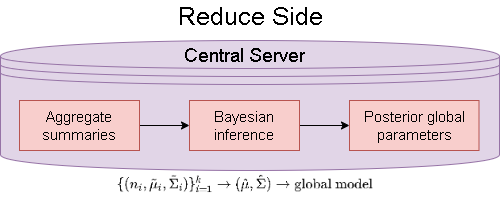

The diagram above was exported from draw.io. Its source (the exported page's mxGraphModel, read from the mxfile embedded in the PNG):
<mxGraphModel dx="1205" dy="702" grid="1" gridSize="10" guides="1" tooltips="1" connect="1" arrows="1" fold="1" page="1" pageScale="1" pageWidth="827" pageHeight="1169" math="0" shadow="0">
  <root>
    <mxCell id="0" />
    <mxCell id="1" parent="0" />
    <mxCell id="MxtCBiU8XspIrD6ocnnf-1" connectable="0" parent="1" style="group" value="" vertex="1">
      <mxGeometry height="160" width="499" x="140" y="250" as="geometry" />
    </mxCell>
    <mxCell id="MxtCBiU8XspIrD6ocnnf-2" parent="MxtCBiU8XspIrD6ocnnf-1" style="shape=image;verticalLabelPosition=bottom;labelBackgroundColor=default;verticalAlign=top;aspect=fixed;imageAspect=0;image=data:image/png,(base64 omitted: 3736 chars);" value="" vertex="1">
      <mxGeometry height="33" width="263.6" x="112.20000000000005" y="127" as="geometry" />
    </mxCell>
    <mxCell id="MxtCBiU8XspIrD6ocnnf-3" parent="MxtCBiU8XspIrD6ocnnf-1" style="shape=datastore;whiteSpace=wrap;html=1;fillColor=#e1d5e7;strokeColor=#9673a6;" value="" vertex="1">
      <mxGeometry height="130" width="499" as="geometry" />
    </mxCell>
    <mxCell id="MxtCBiU8XspIrD6ocnnf-4" parent="MxtCBiU8XspIrD6ocnnf-1" style="text;html=1;whiteSpace=wrap;strokeColor=none;fillColor=none;align=center;verticalAlign=middle;rounded=0;" value="&lt;font style=&quot;font-size: 19px;&quot;&gt;Central Server&lt;/font&gt;" vertex="1">
      <mxGeometry height="30" width="200" x="144" as="geometry" />
    </mxCell>
    <mxCell id="MxtCBiU8XspIrD6ocnnf-5" edge="1" parent="MxtCBiU8XspIrD6ocnnf-1" source="MxtCBiU8XspIrD6ocnnf-6" style="edgeStyle=orthogonalEdgeStyle;rounded=0;orthogonalLoop=1;jettySize=auto;html=1;entryX=0;entryY=0.5;entryDx=0;entryDy=0;" target="MxtCBiU8XspIrD6ocnnf-8">
      <mxGeometry relative="1" as="geometry" />
    </mxCell>
    <mxCell id="MxtCBiU8XspIrD6ocnnf-6" parent="MxtCBiU8XspIrD6ocnnf-1" style="rounded=0;whiteSpace=wrap;html=1;fillColor=#f8cecc;strokeColor=#b85450;" value="&lt;font style=&quot;font-size: 15px;&quot;&gt;Aggregate summaries&lt;/font&gt;" vertex="1">
      <mxGeometry height="50" width="120" x="19" y="60" as="geometry" />
    </mxCell>
    <mxCell id="MxtCBiU8XspIrD6ocnnf-7" edge="1" parent="MxtCBiU8XspIrD6ocnnf-1" source="MxtCBiU8XspIrD6ocnnf-8" style="edgeStyle=orthogonalEdgeStyle;rounded=0;orthogonalLoop=1;jettySize=auto;html=1;entryX=0;entryY=0.5;entryDx=0;entryDy=0;" target="MxtCBiU8XspIrD6ocnnf-9">
      <mxGeometry relative="1" as="geometry" />
    </mxCell>
    <mxCell id="MxtCBiU8XspIrD6ocnnf-8" parent="MxtCBiU8XspIrD6ocnnf-1" style="rounded=0;whiteSpace=wrap;html=1;fillColor=#f8cecc;strokeColor=#b85450;" value="&lt;font style=&quot;font-size: 15px;&quot;&gt;Bayesian inference&lt;/font&gt;" vertex="1">
      <mxGeometry height="50" width="110" x="189" y="60" as="geometry" />
    </mxCell>
    <mxCell id="MxtCBiU8XspIrD6ocnnf-9" parent="MxtCBiU8XspIrD6ocnnf-1" style="rounded=0;whiteSpace=wrap;html=1;fillColor=#f8cecc;strokeColor=#b85450;" value="&lt;font style=&quot;font-size: 15px;&quot;&gt;Posterior global parameters&lt;br&gt;&lt;/font&gt;" vertex="1">
      <mxGeometry height="50" width="129.5" x="349" y="60" as="geometry" />
    </mxCell>
    <mxCell id="MxtCBiU8XspIrD6ocnnf-10" parent="1" style="text;html=1;whiteSpace=wrap;strokeColor=none;fillColor=none;align=center;verticalAlign=middle;rounded=0;" value="&lt;font style=&quot;font-size: 25px;&quot;&gt;Reduce Side&lt;/font&gt;" vertex="1">
      <mxGeometry height="30" width="180" x="299.5" y="210" as="geometry" />
    </mxCell>
  </root>
</mxGraphModel>